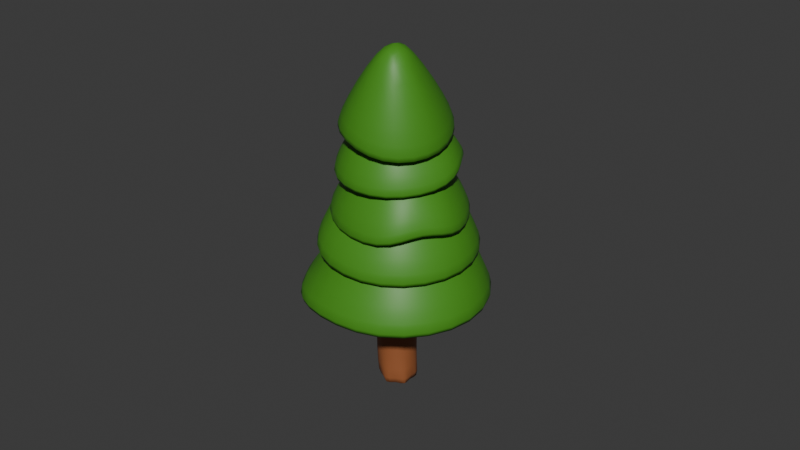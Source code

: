 # Source: FiveTree.blend  (saved by Blender 4.4.32; exported with 4.5.12 LTS)
import bpy
from mathutils import Matrix  # noqa: F401  (used for matrix-valued properties, if any)

bpy.ops.wm.read_factory_settings(use_empty=True)
scene = bpy.context.scene
scene.name = 'Scene'

# ---- materials (node trees are filled in below, after node groups)
mat_material_004 = bpy.data.materials.new('Material.004')
mat_material_006 = bpy.data.materials.new('Material.006')

# ---- material node trees
mat_material_004.use_nodes = True; mat_material_004.node_tree.nodes.clear()
_N = mat_material_004.node_tree.nodes; _L = mat_material_004.node_tree.links
n0 = _N.new('ShaderNodeBsdfPrincipled'); n0.name = 'Principled BSDF'; n0.location = (10, 300)
n0.inputs[0].default_value = (0.06286, 0.2775, 0.01525, 1.0)
n1 = _N.new('ShaderNodeOutputMaterial'); n1.name = 'Material Output'; n1.location = (300, 300)
_L.new(n0.outputs[0], n1.inputs[0])
n1.is_active_output = True
mat_material_006.use_nodes = True; mat_material_006.node_tree.nodes.clear()
_N = mat_material_006.node_tree.nodes; _L = mat_material_006.node_tree.links
n0 = _N.new('ShaderNodeBsdfPrincipled'); n0.name = 'Principled BSDF'; n0.location = (10, 300)
n0.inputs[0].default_value = (0.3153, 0.1029, 0.03558, 1.0)
n1 = _N.new('ShaderNodeOutputMaterial'); n1.name = 'Material Output'; n1.location = (300, 300)
_L.new(n0.outputs[0], n1.inputs[0])
n1.is_active_output = True

# ---- world
world_world = bpy.data.worlds.new('World'); scene.world = world_world
world_world.use_nodes = True; world_world.node_tree.nodes.clear()
_N = world_world.node_tree.nodes; _L = world_world.node_tree.links
n0 = _N.new('ShaderNodeOutputWorld'); n0.name = 'World Output'; n0.location = (300, 300)
n1 = _N.new('ShaderNodeBackground'); n1.name = 'Background'; n1.location = (10, 300)
n1.inputs[0].default_value = (0.05088, 0.05088, 0.05088, 1.0)
_L.new(n1.outputs[0], n0.inputs[0])
n0.is_active_output = True
world_world.color = (0.05088, 0.05088, 0.05088)
world_world.sun_shadow_jitter_overblur = 0.0

# ---- meshes
me_cylinder_006 = bpy.data.meshes.new('Cylinder.006')
me_cylinder_006.from_pydata([(-0.07899, 0.8382, 1.504), (-0.07899, 0.2113, 3.504), (0.6143, 0.438, 1.504), (0.07137, 0.1245, 3.504), (0.6143, -0.3626, 1.504), (0.07137, -0.04913, 3.504), (-0.1145, -0.7493, 1.755), (-0.07899, -0.1359, 3.504), (-0.7723, -0.3626, 1.504), (-0.2294, -0.04913, 3.504), (-0.7723, 0.438, 1.504), (-0.2294, 0.1245, 3.504), (-0.07899, 1.038, 1.504), (0.787, 0.5377, 1.504), (0.787, -0.4623, 1.504), (-0.1145, -0.9488, 1.755), (-0.945, -0.4623, 1.504), (-0.945, 0.5377, 1.504), (-0.07899, 0.8382, 1.789), (0.6143, 0.438, 1.789), (0.6143, -0.3626, 1.789), (-0.07899, -0.7629, 1.789), (-0.7723, -0.3626, 1.789), (-0.7723, 0.438, 1.789), (-0.5158, 0.835, 1.75), (-0.1542, 0.1679, 3.504), (-0.4295, 0.6854, 1.75), (-0.4256, 0.6381, 1.789), (0.2782, 1.329, -2.062), (-0.006924, 0.8639, -0.09326), (1.387, 0.6425, -1.78), (0.6329, 0.4679, 0.06933), (1.358, -0.703, -1.685), (0.6162, -0.3086, 0.1245), (0.2204, -1.362, -1.871), (-0.04027, -0.6891, 0.01705), (-0.8882, -0.6762, -2.153), (-0.6801, -0.2931, -0.1455), (-0.8594, 0.6693, -2.248), (-0.6634, 0.4834, -0.2007), (0.2854, 1.664, -2.086), (1.67, 0.8067, -1.734), (1.634, -0.8739, -1.615), (0.2133, -1.698, -1.847), (-1.172, -0.8404, -2.199), (-1.136, 0.8402, -2.319), (0.1853, 1.017, -1.537), (1.044, 0.4862, -1.319), (1.021, -0.5555, -1.245), (0.1406, -1.066, -1.389), (-0.7178, -0.5347, -1.607), (-0.6955, 0.507, -1.681), (-0.1985, -0.8561, -1.475), (-0.1483, -1.126, -1.956), (-0.3711, -0.9965, -2.016), (-0.313, -1.39, -1.98), (-0.5157, -1.221, -2.034), (-0.3777, -1.18, -1.531), (0.1378, 1.194, -1.04), (-0.05375, 0.7732, 0.6677), (1.103, 0.5961, -0.8517), (0.5032, 0.4281, 0.7762), (1.078, -0.5687, -0.7863), (0.4888, -0.2442, 0.8139), (0.08803, -1.135, -0.9088), (-0.08245, -0.5712, 0.7432), (-0.877, -0.5374, -1.097), (-0.6394, -0.2261, 0.6347), (-0.8522, 0.6274, -1.162), (-0.625, 0.4461, 0.5969), (0.144, 1.484, -1.056), (1.349, 0.7373, -0.8212), (1.318, -0.7177, -0.7394), (0.08183, -1.426, -0.8925), (-1.124, -0.6786, -1.127), (-1.093, 0.7764, -1.209), (0.07484, 1.218, -0.5381), (1.04, 0.6205, -0.3501), (1.015, -0.5443, -0.2847), (0.02511, -1.111, -0.4073), (-0.9399, -0.513, -0.5953), (-0.9151, 0.6518, -0.6607), (-0.53, -0.9543, -0.6258), (-0.3609, -0.3987, 0.6889), (-0.4036, -0.7387, -0.6187), (-0.4574, -0.812, -0.5013), (0.06425, 1.051, -0.2275), (-0.03985, 0.6631, 1.235), (0.8988, 0.5394, -0.1281), (0.4418, 0.3678, 1.292), (0.8831, -0.4601, -0.09628), (0.4327, -0.209, 1.31), (0.03288, -0.9479, -0.1638), (-0.05796, -0.4905, 1.271), (-0.8017, -0.4362, -0.2632), (-0.5396, -0.1952, 1.214), (-0.786, 0.5633, -0.2951), (-0.5306, 0.3816, 1.196), (0.06815, 1.3, -0.2355), (1.111, 0.6609, -0.1113), (1.091, -0.5876, -0.07152), (0.02897, -1.197, -0.1559), (-1.014, -0.5577, -0.28), (-0.9939, 0.6908, -0.3198), (0.02595, 1.065, 0.1511), (0.8605, 0.5536, 0.2505), (0.8448, -0.4459, 0.2824), (-0.005417, -0.9336, 0.2148), (-0.84, -0.4219, 0.1155), (-0.8243, 0.5776, 0.08358), (1.052, 0.05513, 0.2508), (0.4373, 0.07936, 1.301), (0.8426, 0.05811, 0.23), (0.8527, 0.05388, 0.2664), (-0.7959, -0.06583, -0.275), (-0.7919, 0.1861, -0.283), (-1.006, -0.06514, -0.2957), (-1.002, 0.1832, -0.3036), (-0.8319, 0.09231, 0.09906), (-0.88, 0.0907, 0.09611), (-0.081, 0.9365, 0.7071), (-0.1981, 0.5657, 1.988), (0.6779, 0.5244, 0.8229), (0.2399, 0.3279, 2.055), (0.7114, -0.3603, 0.8311), (0.2592, -0.1827, 2.06), (-0.01401, -0.8329, 0.7236), (-0.1595, -0.4554, 1.998), (-0.7729, -0.4208, 0.6078), (-0.5974, -0.2176, 1.931), (-0.8653, 0.4826, 0.8375), (-0.6168, 0.293, 1.926), (-0.08935, 1.157, 0.705), (0.8586, 0.6421, 0.8497), (0.9005, -0.463, 0.86), (-0.005666, -1.053, 0.7257), (-0.9537, -0.5385, 0.5811), (-1.054, 0.5853, 0.8087), (-0.1044, 0.9285, 1.078), (0.6546, 0.5164, 1.193), (0.6881, -0.3683, 1.202), (-0.03737, -0.8409, 1.094), (-0.7963, -0.4288, 0.9783), (-0.8298, 0.4559, 0.97), (0.3131, 0.9222, 1.067), (0.02087, 0.4468, 2.022), (0.227, 0.7531, 1.054), (0.2751, 0.7225, 1.135), (0.3621, 0.132, -4.094), (-0.1573, 0.3497, -0.1137), (0.6841, 0.146, -4.028), (0.1931, 0.3682, -0.02828), (0.8538, -0.1361, -3.971), (0.3801, 0.0588, 0.04423), (0.7015, -0.4322, -3.981), (0.2123, -0.267, 0.02145), (0.3795, -0.4462, -4.046), (-0.1392, -0.2813, -0.05857), (0.2098, -0.1641, -4.103), (-0.3246, 0.02695, -0.1203), (0.1379, 0.1703, -3.367), (0.4638, 0.1862, -3.297), (0.637, -0.1011, -3.237), (0.4815, -0.4031, -3.248), (0.1552, -0.416, -3.319), (-0.01528, -0.1299, -3.378)], [], [(12, 1, 3, 13), (13, 3, 5, 14), (14, 5, 7, 15), (15, 7, 9, 16), (3, 1, 25, 11, 9, 7, 5), (16, 9, 11, 17), (24, 25, 1, 12), (4, 6, 21, 20), (2, 0, 12, 13), (4, 2, 13, 14), (6, 4, 14, 15), (8, 6, 15, 16), (10, 8, 16, 17), (26, 10, 17, 24), (18, 19, 20, 21, 22, 23, 27), (0, 2, 19, 18), (26, 0, 18, 27), (6, 8, 22, 21), (2, 4, 20, 19), (8, 10, 23, 22), (10, 26, 27, 23), (0, 26, 24, 12), (17, 11, 25, 24), (40, 29, 31, 41), (41, 31, 33, 42), (42, 33, 35, 43), (43, 35, 37, 44, 56, 57, 55), (31, 29, 39, 37, 35, 33), (44, 37, 39, 45), (45, 39, 29, 40), (32, 34, 49, 48), (30, 28, 40, 41), (32, 30, 41, 42), (34, 32, 42, 43), (36, 54, 56, 44), (38, 36, 44, 45), (28, 38, 45, 40), (46, 47, 48, 49, 52, 50, 51), (28, 30, 47, 46), (38, 28, 46, 51), (34, 53, 52, 49), (30, 32, 48, 47), (36, 38, 51, 50), (52, 54, 36, 50), (57, 56, 54, 52), (52, 53, 55, 57), (55, 53, 34, 43), (70, 59, 61, 71), (71, 61, 63, 72), (72, 63, 65, 73), (82, 83, 67, 74), (61, 59, 69, 67, 83, 65, 63), (74, 67, 69, 75), (75, 69, 59, 70), (62, 64, 79, 78), (60, 58, 70, 71), (62, 60, 71, 72), (64, 62, 72, 73), (84, 64, 73, 82), (68, 66, 74, 75), (58, 68, 75, 70), (76, 77, 78, 79, 85, 80, 81), (58, 60, 77, 76), (68, 58, 76, 81), (84, 66, 80, 85), (60, 62, 78, 77), (66, 68, 81, 80), (64, 84, 85, 79), (66, 84, 82, 74), (73, 65, 83, 82), (98, 87, 89, 99), (110, 111, 91, 100), (100, 91, 93, 101), (101, 93, 95, 102), (89, 87, 97, 95, 93, 91, 111), (102, 95, 97, 103, 117, 119, 116), (103, 97, 87, 98), (90, 92, 107, 106), (88, 86, 98, 99), (112, 88, 99, 110), (92, 90, 100, 101), (94, 92, 101, 102), (96, 115, 117, 103), (86, 96, 103, 98), (104, 105, 113, 106, 107, 108, 118, 109), (86, 88, 105, 104), (96, 86, 104, 109), (92, 94, 108, 107), (112, 90, 106, 113), (94, 114, 118, 108), (88, 112, 113, 105), (90, 112, 110, 100), (99, 89, 111, 110), (116, 114, 94, 102), (118, 119, 117, 115), (118, 115, 96, 109), (119, 118, 114, 116), (144, 145, 123, 133), (133, 123, 125, 134), (134, 125, 127, 135), (135, 127, 129, 136), (123, 145, 121, 131, 129, 127, 125), (136, 129, 131, 137), (137, 131, 121, 132), (124, 126, 141, 140), (146, 120, 132, 144), (124, 122, 133, 134), (126, 124, 134, 135), (128, 126, 135, 136), (130, 128, 136, 137), (120, 130, 137, 132), (138, 147, 139, 140, 141, 142, 143), (146, 122, 139, 147), (130, 120, 138, 143), (126, 128, 142, 141), (122, 124, 140, 139), (128, 130, 143, 142), (120, 146, 147, 138), (122, 146, 144, 133), (132, 121, 145, 144), (160, 149, 151, 161), (161, 151, 153, 162), (162, 153, 155, 163), (163, 155, 157, 164), (151, 149, 159, 157, 155, 153), (164, 157, 159, 165), (165, 159, 149, 160), (148, 150, 152, 154, 156, 158), (158, 165, 160, 148), (156, 164, 165, 158), (154, 163, 164, 156), (152, 162, 163, 154), (150, 161, 162, 152), (148, 160, 161, 150)])
me_cylinder_006.polygons.foreach_set('use_smooth', [True] * 134)
me_cylinder_006.polygons.foreach_set('material_index', [0, 0, 0, 0, 0, 0, 0, 0, 0, 0, 0, 0, 0, 0, 1, 0, 0, 0, 0, 0, 0, 0, 0, 0, 0, 0, 0, 0, 0, 0, 1, 0, 0, 0, 0, 0, 0, 1, 1, 1, 1, 1, 1, 1, 1, 1, 0, 0, 0, 0, 0, 0, 0, 0, 0, 0, 0, 0, 0, 0, 0, 1, 0, 0, 0, 0, 0, 0, 0, 0, 0, 0, 0, 0, 0, 0, 0, 0, 0, 0, 0, 0, 0, 0, 1, 0, 0, 0, 0, 0, 0, 0, 0, 0, 0, 0, 0, 0, 0, 0, 0, 0, 0, 0, 0, 0, 0, 0, 0, 0, 0, 1, 0, 0, 0, 0, 0, 0, 0, 0, 2, 2, 2, 2, 2, 2, 2, 2, 2, 2, 2, 2, 2, 2])
me_cylinder_006.attributes.new('crease_vert', 'FLOAT', 'POINT').data.foreach_set('value', [0.0, 0.0, 0.0, 0.0, 0.0, 0.0, 0.0, 0.0, 0.0, 0.0, 0.0, 0.0, 0.0, 0.0, 0.0, 0.0, 0.0, 0.0, 0.0, 0.0, 0.0, 0.0, 0.0, 0.0, 0.0, 0.0, 0.0, 0.0, 0.0, 0.0, 0.0, 0.0, 0.0, 0.0, 0.0, 0.0, 0.0, 0.0, 0.0, 0.0, 0.0, 0.0, 0.0, 0.0, 0.0, 0.0, 0.0, 0.0, 0.0, 0.0, 0.0, 0.0, 0.0, 0.0, 0.0, 0.0, 0.0, 0.0, 0.0, 0.0, 0.0, 0.0, 0.0, 0.0, 0.0, 0.0, 0.0, 0.0, 0.0, 0.0, 0.0, 0.0, 0.0, 0.0, 0.0, 0.0, 0.0, 0.0, 0.0, 0.0, 0.0, 0.0, 0.0, 0.0, 0.0, 0.0, 0.0, 0.0, 0.0, 0.0, 0.0, 0.0, 0.0, 0.0, 0.0, 0.0, 0.0, 0.0, 0.0, 0.0, 0.0, 0.0, 0.0, 0.0, 0.0, 0.0, 0.0, 0.0, 0.0, 0.0, 0.0, 0.0, 0.0, 0.0, 0.0, 0.0, 0.0, 0.0, 0.0, 0.0, 0.0, 0.0, 0.0, 0.0, 0.0, 0.0, 0.0, 0.0, 0.0, 0.0, 0.0, 0.0, 0.0, 0.0, 0.0, 0.0, 0.0, 0.0, 0.0, 0.0, 0.0, 0.0, 0.0, 0.0, 0.0, 0.0, 0.0, 0.0, 0.34, 0.0, 0.34, 0.0, 0.34, 0.0, 0.34, 0.0, 0.34, 0.0, 0.34, 0.0, 0.0, 0.0, 0.0, 0.0, 0.0, 0.0])
_uv = me_cylinder_006.uv_layers.new(name='UVMap')
_uv.uv.foreach_set('vector', [1.0, 0.5, 1.0, 1.0, 0.8333, 1.0, 0.8333, 0.5, 0.8333, 0.5, 0.8333, 1.0, 0.6667, 1.0, 0.6667, 0.5, 0.6667, 0.5, 0.6667, 1.0, 0.5, 1.0, 0.5, 0.5, 0.5, 0.5, 0.5, 1.0, 0.3333, 1.0, 0.3333, 0.5, 0.4578, 0.37, 0.25, 0.49, 0.1461, 0.43, 0.04215, 0.37, 0.04215, 0.13, 0.25, 0.01, 0.4578, 0.13, 0.3333, 0.5, 0.3333, 1.0, 0.1667, 1.0, 0.1667, 0.5, 0.08333, 0.5, 0.08333, 1.0, -8.941e-08, 1.0, -8.941e-08, 0.5, 0.9164, 0.1539, 0.75, 0.05787, 0.75, 0.05787, 0.9164, 0.1539, 0.9164, 0.3461, 0.75, 0.4421, 0.75, 0.49, 0.9578, 0.37, 0.9164, 0.1539, 0.9164, 0.3461, 0.9578, 0.37, 0.9578, 0.13, 0.75, 0.05787, 0.9164, 0.1539, 0.9578, 0.13, 0.75, 0.01, 0.5836, 0.1539, 0.75, 0.05787, 0.75, 0.01, 0.5422, 0.13, 0.5836, 0.3461, 0.5836, 0.1539, 0.5422, 0.13, 0.5422, 0.37, 0.6668, 0.3941, 0.5836, 0.3461, 0.5422, 0.37, 0.6461, 0.43, 0.75, 0.4421, 0.9164, 0.3461, 0.9164, 0.1539, 0.75, 0.05787, 0.5836, 0.1539, 0.5836, 0.3461, 0.6668, 0.3941, 0.75, 0.4421, 0.9164, 0.3461, 0.9164, 0.3461, 0.75, 0.4421, 0.6668, 0.3941, 0.75, 0.4421, 0.75, 0.4421, 0.6668, 0.3941, 0.75, 0.05787, 0.5836, 0.1539, 0.5836, 0.1539, 0.75, 0.05787, 0.9164, 0.3461, 0.9164, 0.1539, 0.9164, 0.1539, 0.9164, 0.3461, 0.5836, 0.1539, 0.5836, 0.3461, 0.5836, 0.3461, 0.5836, 0.1539, 0.5836, 0.3461, 0.6668, 0.3941, 0.6668, 0.3941, 0.5836, 0.3461, 0.75, 0.4421, 0.6668, 0.3941, 0.6461, 0.43, 0.75, 0.49, 0.1667, 0.5, 0.1667, 1.0, 0.08333, 1.0, 0.08333, 0.5, 1.0, 0.5, 1.0, 1.0, 0.8333, 1.0, 0.8333, 0.5, 0.8333, 0.5, 0.8333, 1.0, 0.6667, 1.0, 0.6667, 0.5, 0.6667, 0.5, 0.6667, 1.0, 0.5, 1.0, 0.5, 0.5, 0.5, 0.5, 0.5, 1.0, 0.3333, 1.0, 0.3333, 0.5, 0.4178, 0.5, 0.4238, 0.6021, 0.4437, 0.5, 0.4578, 0.37, 0.25, 0.49, 0.04215, 0.37, 0.04215, 0.13, 0.25, 0.01, 0.4578, 0.13, 0.3333, 0.5, 0.3333, 1.0, 0.1667, 1.0, 0.1667, 0.5, 0.1667, 0.5, 0.1667, 1.0, -8.941e-08, 1.0, -8.941e-08, 0.5, 0.9164, 0.1539, 0.75, 0.05787, 0.75, 0.05787, 0.9164, 0.1539, 0.9164, 0.3461, 0.75, 0.4421, 0.75, 0.49, 0.9578, 0.37, 0.9164, 0.1539, 0.9164, 0.3461, 0.9578, 0.37, 0.9578, 0.13, 0.75, 0.05787, 0.9164, 0.1539, 0.9578, 0.13, 0.75, 0.01, 0.5836, 0.1539, 0.6634, 0.1079, 0.6474, 0.06921, 0.5422, 0.13, 0.5836, 0.3461, 0.5836, 0.1539, 0.5422, 0.13, 0.5422, 0.37, 0.75, 0.4421, 0.5836, 0.3461, 0.5422, 0.37, 0.75, 0.49, 0.75, 0.4421, 0.9164, 0.3461, 0.9164, 0.1539, 0.75, 0.05787, 0.6843, 0.09581, 0.5836, 0.1539, 0.5836, 0.3461, 0.75, 0.4421, 0.9164, 0.3461, 0.9164, 0.3461, 0.75, 0.4421, 0.5836, 0.3461, 0.75, 0.4421, 0.75, 0.4421, 0.5836, 0.3461, 0.75, 0.05787, 0.6927, 0.09097, 0.6843, 0.09581, 0.75, 0.05787, 0.9164, 0.3461, 0.9164, 0.1539, 0.9164, 0.1539, 0.9164, 0.3461, 0.5836, 0.1539, 0.5836, 0.3461, 0.5836, 0.3461, 0.5836, 0.1539, 0.6843, 0.09581, 0.6634, 0.1079, 0.5836, 0.1539, 0.5836, 0.1539, 0.4238, 0.6021, 0.4178, 0.5, 0.6634, 0.1079, 0.6843, 0.09581, 0.6843, 0.09581, 0.6927, 0.09097, 0.6798, 0.05054, 0.4238, 0.6021, 0.6798, 0.05054, 0.6927, 0.09097, 0.75, 0.05787, 0.75, 0.01, 1.0, 0.5, 1.0, 1.0, 0.8333, 1.0, 0.8333, 0.5, 0.8333, 0.5, 0.8333, 1.0, 0.6667, 1.0, 0.6667, 0.5, 0.6667, 0.5, 0.6667, 1.0, 0.5, 1.0, 0.5, 0.5, 0.4167, 0.5, 0.4167, 1.0, 0.3333, 1.0, 0.3333, 0.5, 0.4578, 0.37, 0.25, 0.49, 0.04215, 0.37, 0.04215, 0.13, 0.1461, 0.07, 0.25, 0.01, 0.4578, 0.13, 0.3333, 0.5, 0.3333, 1.0, 0.1667, 1.0, 0.1667, 0.5, 0.1667, 0.5, 0.1667, 1.0, -8.941e-08, 1.0, -8.941e-08, 0.5, 0.9164, 0.1539, 0.75, 0.05787, 0.75, 0.05787, 0.9164, 0.1539, 0.9164, 0.3461, 0.75, 0.4421, 0.75, 0.49, 0.9578, 0.37, 0.9164, 0.1539, 0.9164, 0.3461, 0.9578, 0.37, 0.9578, 0.13, 0.75, 0.05787, 0.9164, 0.1539, 0.9578, 0.13, 0.75, 0.01, 0.6668, 0.1059, 0.75, 0.05787, 0.75, 0.01, 0.6461, 0.07, 0.5836, 0.3461, 0.5836, 0.1539, 0.5422, 0.13, 0.5422, 0.37, 0.75, 0.4421, 0.5836, 0.3461, 0.5422, 0.37, 0.75, 0.49, 0.75, 0.4421, 0.9164, 0.3461, 0.9164, 0.1539, 0.75, 0.05787, 0.6668, 0.1059, 0.5836, 0.1539, 0.5836, 0.3461, 0.75, 0.4421, 0.9164, 0.3461, 0.9164, 0.3461, 0.75, 0.4421, 0.5836, 0.3461, 0.75, 0.4421, 0.75, 0.4421, 0.5836, 0.3461, 0.6668, 0.1059, 0.5836, 0.1539, 0.5836, 0.1539, 0.6668, 0.1059, 0.9164, 0.3461, 0.9164, 0.1539, 0.9164, 0.1539, 0.9164, 0.3461, 0.5836, 0.1539, 0.5836, 0.3461, 0.5836, 0.3461, 0.5836, 0.1539, 0.75, 0.05787, 0.6668, 0.1059, 0.6668, 0.1059, 0.75, 0.05787, 0.5836, 0.1539, 0.6668, 0.1059, 0.6461, 0.07, 0.5422, 0.13, 0.5, 0.5, 0.5, 1.0, 0.4167, 1.0, 0.4167, 0.5, 1.0, 0.5, 1.0, 1.0, 0.8333, 1.0, 0.8333, 0.5, 0.75, 0.5, 0.75, 1.0, 0.6667, 1.0, 0.6667, 0.5, 0.6667, 0.5, 0.6667, 1.0, 0.5, 1.0, 0.5, 0.5, 0.5, 0.5, 0.5, 1.0, 0.3333, 1.0, 0.3333, 0.5, 0.4578, 0.37, 0.25, 0.49, 0.04215, 0.37, 0.04215, 0.13, 0.25, 0.01, 0.4578, 0.13, 0.4578, 0.25, 0.3333, 0.5, 0.3333, 1.0, 0.1667, 1.0, 0.1667, 0.5, 0.2344, 0.5, 0.2474, 0.6318, 0.2676, 0.5, 0.1667, 0.5, 0.1667, 1.0, -8.941e-08, 1.0, -8.941e-08, 0.5, 0.9164, 0.1539, 0.75, 0.05787, 0.75, 0.05787, 0.9164, 0.1539, 0.9164, 0.3461, 0.75, 0.4421, 0.75, 0.49, 0.9578, 0.37, 0.9164, 0.25, 0.9164, 0.3461, 0.9578, 0.37, 0.9578, 0.25, 0.75, 0.05787, 0.9164, 0.1539, 0.9578, 0.13, 0.75, 0.01, 0.5836, 0.1539, 0.75, 0.05787, 0.75, 0.01, 0.5422, 0.13, 0.5836, 0.3461, 0.5836, 0.2736, 0.5422, 0.2724, 0.5422, 0.37, 0.75, 0.4421, 0.5836, 0.3461, 0.5422, 0.37, 0.75, 0.49, 0.75, 0.4421, 0.9164, 0.3461, 0.9164, 0.25, 0.9164, 0.1539, 0.75, 0.05787, 0.5836, 0.1539, 0.5836, 0.2528, 0.5836, 0.3461, 0.75, 0.4421, 0.9164, 0.3461, 0.9164, 0.3461, 0.75, 0.4421, 0.5836, 0.3461, 0.75, 0.4421, 0.75, 0.4421, 0.5836, 0.3461, 0.75, 0.05787, 0.5836, 0.1539, 0.5836, 0.1539, 0.75, 0.05787, 0.9164, 0.25, 0.9164, 0.1539, 0.9164, 0.1539, 0.9164, 0.25, 0.5836, 0.1539, 0.5836, 0.2251, 0.5836, 0.2528, 0.5836, 0.1539, 0.9164, 0.3461, 0.9164, 0.25, 0.9164, 0.25, 0.9164, 0.3461, 0.9164, 0.1539, 0.9164, 0.25, 0.9578, 0.25, 0.9578, 0.13, 0.8333, 0.5, 0.8333, 1.0, 0.75, 1.0, 0.75, 0.5, 0.5422, 0.2247, 0.5836, 0.2251, 0.5836, 0.1539, 0.5422, 0.13, 0.5836, 0.2528, 0.2474, 0.6318, 0.5422, 0.2724, 0.5836, 0.2736, 0.5836, 0.2528, 0.5836, 0.2736, 0.5836, 0.3461, 0.5836, 0.3461, 0.2474, 0.6318, 0.5836, 0.2528, 0.5836, 0.2251, 0.2676, 0.5, 0.9167, 0.5, 0.9167, 1.0, 0.8333, 1.0, 0.8333, 0.5, 0.8333, 0.5, 0.8333, 1.0, 0.6667, 1.0, 0.6667, 0.5, 0.6667, 0.5, 0.6667, 1.0, 0.5, 1.0, 0.5, 0.5, 0.5, 0.5, 0.5, 1.0, 0.3333, 1.0, 0.3333, 0.5, 0.4578, 0.37, 0.3539, 0.43, 0.25, 0.49, 0.04215, 0.37, 0.04215, 0.13, 0.25, 0.01, 0.4578, 0.13, 0.3333, 0.5, 0.3333, 1.0, 0.1667, 1.0, 0.1667, 0.5, 0.1667, 0.5, 0.1667, 1.0, -8.941e-08, 1.0, -8.941e-08, 0.5, 0.9164, 0.1539, 0.75, 0.05787, 0.75, 0.05787, 0.9164, 0.1539, 0.8332, 0.3941, 0.75, 0.4421, 0.75, 0.49, 0.8539, 0.43, 0.9164, 0.1539, 0.9164, 0.3461, 0.9578, 0.37, 0.9578, 0.13, 0.75, 0.05787, 0.9164, 0.1539, 0.9578, 0.13, 0.75, 0.01, 0.5836, 0.1539, 0.75, 0.05787, 0.75, 0.01, 0.5422, 0.13, 0.5836, 0.3461, 0.5836, 0.1539, 0.5422, 0.13, 0.5422, 0.37, 0.75, 0.4421, 0.5836, 0.3461, 0.5422, 0.37, 0.75, 0.49, 0.75, 0.4421, 0.8332, 0.3941, 0.9164, 0.3461, 0.9164, 0.1539, 0.75, 0.05787, 0.5836, 0.1539, 0.5836, 0.3461, 0.8332, 0.3941, 0.9164, 0.3461, 0.9164, 0.3461, 0.8332, 0.3941, 0.5836, 0.3461, 0.75, 0.4421, 0.75, 0.4421, 0.5836, 0.3461, 0.75, 0.05787, 0.5836, 0.1539, 0.5836, 0.1539, 0.75, 0.05787, 0.9164, 0.3461, 0.9164, 0.1539, 0.9164, 0.1539, 0.9164, 0.3461, 0.5836, 0.1539, 0.5836, 0.3461, 0.5836, 0.3461, 0.5836, 0.1539, 0.75, 0.4421, 0.8332, 0.3941, 0.8332, 0.3941, 0.75, 0.4421, 0.9164, 0.3461, 0.8332, 0.3941, 0.8539, 0.43, 0.9578, 0.37, 1.0, 0.5, 1.0, 1.0, 0.9167, 1.0, 0.9167, 0.5, 1.0, 0.75, 1.0, 1.0, 0.8333, 1.0, 0.8333, 0.75, 0.8333, 0.75, 0.8333, 1.0, 0.6667, 1.0, 0.6667, 0.75, 0.6667, 0.75, 0.6667, 1.0, 0.5, 1.0, 0.5, 0.75, 0.5, 0.75, 0.5, 1.0, 0.3333, 1.0, 0.3333, 0.75, 0.4578, 0.37, 0.25, 0.49, 0.04215, 0.37, 0.04215, 0.13, 0.25, 0.01, 0.4578, 0.13, 0.3333, 0.75, 0.3333, 1.0, 0.1667, 1.0, 0.1667, 0.75, 0.1667, 0.75, 0.1667, 1.0, -8.941e-08, 1.0, -8.941e-08, 0.75, 0.75, 0.49, 0.9578, 0.37, 0.9578, 0.13, 0.75, 0.01, 0.5422, 0.13, 0.5422, 0.37, 0.1667, 0.5, 0.1667, 0.75, -8.941e-08, 0.75, -8.941e-08, 0.5, 0.3333, 0.5, 0.3333, 0.75, 0.1667, 0.75, 0.1667, 0.5, 0.5, 0.5, 0.5, 0.75, 0.3333, 0.75, 0.3333, 0.5, 0.6667, 0.5, 0.6667, 0.75, 0.5, 0.75, 0.5, 0.5, 0.8333, 0.5, 0.8333, 0.75, 0.6667, 0.75, 0.6667, 0.5, 1.0, 0.5, 1.0, 0.75, 0.8333, 0.75, 0.8333, 0.5])
me_cylinder_006.materials.append(mat_material_004)
me_cylinder_006.materials.append(None)
me_cylinder_006.materials.append(mat_material_006)
me_cylinder_006.update()

# ---- objects
ob_02_fivetree_000 = bpy.data.objects.new('02_FiveTree_000', me_cylinder_006)

# ---- transforms, parenting, visibility, modifiers, constraints
ob_02_fivetree_000.location = (0.0, 0.0, 1.246)
ob_02_fivetree_000.rotation_euler = (0.0638, 0.1693, -0.5547)
ob_02_fivetree_000.scale = (0.4899, 0.4804, 0.3279)
_m = ob_02_fivetree_000.modifiers.new('Subdivision', 'SUBSURF')

# ---- collection membership
scene.collection.objects.link(ob_02_fivetree_000)

# ---- scene / render settings (as saved in the file)
scene.frame_start = 1; scene.frame_end = 250; scene.frame_set(1)
scene.render.engine = 'BLENDER_EEVEE_NEXT'
bpy.context.view_layer.update()

# ---- added for rendering (the .blend has no active camera and no usable light): camera, sun
cam_auto = bpy.data.cameras.new('AutoCamera')
cam_auto.lens = 50.0
cam_auto.sensor_width = 36.0
cam_auto.clip_end = 1000.0
ob_auto_camera = bpy.data.objects.new('AutoCamera', cam_auto)
scene.collection.objects.link(ob_auto_camera)
ob_auto_camera.location = (4.12431, -4.90066, 4.35852)
ob_auto_camera.rotation_euler = (1.09748, -7.21219e-08, 0.694738)
scene.camera = ob_auto_camera
light_auto_sun = bpy.data.lights.new('AutoSun', 'SUN')
light_auto_sun.energy = 3.0
light_auto_sun.angle = 0.0523599
ob_auto_sun = bpy.data.objects.new('AutoSun', light_auto_sun)
scene.collection.objects.link(ob_auto_sun)
ob_auto_sun.rotation_euler = (0.872665, 0.174533, 0.523599)
bpy.context.view_layer.update()
